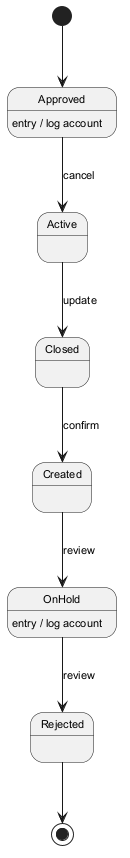

The diagram above was rendered by PlantUML. Its source (embedded in the PNG):
@startuml
skinparam defaultFontSize 11
[*] --> Approved
Approved --> Active : cancel
Approved : entry / log account
Active --> Closed : update
Closed --> Created : confirm
Created --> OnHold : review
OnHold --> Rejected : review
OnHold : entry / log account
Rejected --> [*]
@enduml